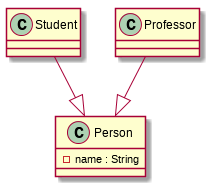

The diagram above was rendered by PlantUML. Its source (embedded in the PNG):
@startuml
class Person {
	- name : String
}
Student --|> Person
Professor --|> Person
@enduml